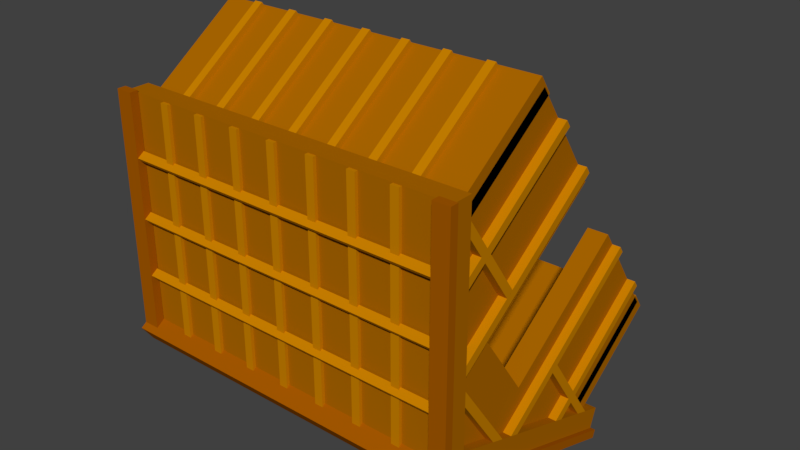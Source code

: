 # Source: GreekTent_1_.blend  (saved by Blender 2.79.0; exported with 4.5.12 LTS)
import bpy
from mathutils import Matrix  # noqa: F401  (used for matrix-valued properties, if any)

bpy.ops.wm.read_factory_settings(use_empty=True)
scene = bpy.context.scene
scene.name = 'Scene'

# ---- collections
col_collection_1 = bpy.data.collections.new('Collection 1'); scene.collection.children.link(col_collection_1)

# ---- materials (node trees are filled in below, after node groups)
mat_logs = bpy.data.materials.new('Logs')
mat_logs.alpha_threshold = 0.0
mat_logs.use_transparent_shadow = False
mat_logs.diffuse_color = (0.375, 0.1, 0.0, 1.0)
mat_logs.roughness = 0.5
mat_plank = bpy.data.materials.new('Plank')
mat_plank.alpha_threshold = 0.0
mat_plank.use_transparent_shadow = False
mat_plank.diffuse_color = (0.4109, 0.1359, 0.0, 1.0)
mat_plank.roughness = 0.5
mat_rods = bpy.data.materials.new('Rods')
mat_rods.alpha_threshold = 0.0
mat_rods.use_transparent_shadow = False
mat_rods.diffuse_color = (0.5815, 0.2192, 0.0, 1.0)
mat_rods.roughness = 0.5

# ---- material node trees

# ---- world
world_world = bpy.data.worlds.new('World'); scene.world = world_world
world_world.color = (0.05088, 0.05088, 0.05088)
world_world.use_sun_shadow = False
world_world.sun_shadow_jitter_overblur = 0.0
world_world.cycles.sampling_method = 'MANUAL'

# ---- meshes
me_cube_037 = bpy.data.meshes.new('Cube.037')
me_cube_037.from_pydata([(-1.0, -1.0, 0.0), (-1.0, -1.0, 2.0), (-1.0, 1.0, 0.0), (-1.0, 1.0, 2.0), (1.0, -1.0, 0.0), (1.0, -1.0, 2.0), (1.0, 1.0, 0.0), (1.0, 1.0, 2.0), (-42.0, 4.588, -0.01552), (-42.0, 0.492, -0.1144), (-42.0, 1.72, 0.1257), (-42.0, -2.376, 0.02683), (1.0, 4.588, -0.01552), (1.0, 0.492, -0.1144), (1.0, 1.72, 0.1257), (1.0, -2.376, 0.02683), (0.5, 1.063, 1.982), (0.5, 6.063, 1.982), (-41.5, 6.063, 1.982), (-41.5, 1.063, 1.982), (0.5, 1.063, 0.05057), (0.5, 6.063, 0.05057), (-41.5, 6.063, 0.05057), (-41.5, 1.063, 0.05057), (-36.0, 0.2779, 0.08193), (-36.0, 0.2779, 1.978), (-36.0, 1.278, 0.08193), (-36.0, 1.278, 1.978), (-35.0, 0.2779, 0.08193), (-35.0, 0.2779, 1.978), (-35.0, 1.278, 0.08193), (-35.0, 1.278, 1.978), (-16.0, 0.2779, 0.08193), (-16.0, 0.278, 1.978), (-16.0, 1.278, 0.08193), (-16.0, 1.278, 1.978), (-15.0, 0.2779, 0.08193), (-15.0, 0.278, 1.978), (-15.0, 1.278, 0.08193), (-15.0, 1.278, 1.978), (-26.0, 0.2779, 0.08193), (-26.0, 0.2779, 1.978), (-26.0, 1.278, 0.08193), (-26.0, 1.278, 1.978), (-25.0, 0.2779, 0.08193), (-25.0, 0.2779, 1.978), (-25.0, 1.278, 0.08193), (-25.0, 1.278, 1.978), (-11.0, 0.278, 0.08193), (-11.0, 0.278, 1.978), (-11.0, 1.278, 0.08193), (-11.0, 1.278, 1.978), (-10.0, 0.278, 0.08193), (-10.0, 0.278, 1.978), (-10.0, 1.278, 0.08193), (-10.0, 1.278, 1.978), (-21.0, 0.2779, 0.08193), (-21.0, 0.278, 1.978), (-21.0, 1.278, 0.08193), (-21.0, 1.278, 1.978), (-20.0, 0.2779, 0.08193), (-20.0, 0.278, 1.978), (-20.0, 1.278, 0.08193), (-20.0, 1.278, 1.978), (-31.0, 0.2779, 0.08193), (-31.0, 0.278, 1.978), (-31.0, 1.278, 0.08193), (-31.0, 1.278, 1.978), (-30.0, 0.2779, 0.08193), (-30.0, 0.278, 1.978), (-30.0, 1.278, 0.08193), (-30.0, 1.278, 1.978), (-6.0, 0.278, 0.08193), (-6.0, 0.278, 1.978), (-6.0, 1.278, 0.08193), (-6.0, 1.278, 1.978), (-5.0, 0.278, 0.08193), (-5.0, 0.278, 1.978), (-5.0, 1.278, 0.08193), (-5.0, 1.278, 1.978), (0.5, 56.65, -0.5095), (0.5, 54.94, -0.6715), (-41.5, 54.94, -0.6715), (-41.5, 56.65, -0.5095), (0.5, 4.025, 0.1509), (0.5, 2.315, -0.01108), (-41.5, 2.315, -0.01108), (-41.5, 4.025, 0.1509), (-3.0, 75.66, 0.1218), (-3.0, 51.95, -0.4505), (-3.0, 6.063, 0.1254), (-3.0, 6.063, 1.809), (-3.0, 29.77, 2.382), (-3.0, 46.98, 1.534), (-3.0, 15.48, 0.7738), (-3.0, 26.96, 0.2088), (-3.0, 58.45, 0.9692), (-0.5, 58.45, 0.9692), (-0.5, 75.66, 0.1218), (-0.5, 51.95, -0.4505), (-0.5, 6.063, 0.1254), (-0.5, 6.063, 1.809), (-0.5, 29.77, 2.382), (-0.5, 46.98, 1.534), (-0.5, 26.96, 0.2088), (-0.5, 15.48, 0.7738), (-0.5, 74.63, 0.2023), (-0.5, 77.5, 0.06111), (-40.5, 77.5, 0.06111), (-38.0, 74.63, 0.2023), (-38.0, 50.06, -0.391), (-0.5, 50.06, -0.391), (-0.5, 52.92, -0.5322), (-13.38, 52.92, -0.5322), (-13.38, 54.82, -0.4865), (-40.5, 54.82, -0.4865), (-38.0, 7.038, 1.727), (-38.0, 31.61, 2.321), (-38.0, 51.03, -0.439), (-13.38, 51.03, -0.439), (-0.5, 31.61, 2.321), (-0.5, 7.038, 1.727), (-38.0, 6.063, 1.775), (-38.0, 6.063, 0.1254), (-0.5, 28.75, 2.462), (-40.5, 28.75, 2.462), (-0.5, 4.171, 1.869), (-13.38, 4.171, 1.869), (-13.38, 6.063, 1.775), (-40.5, 6.063, 0.1254), (-40.5, 6.063, 1.914), (-13.38, 6.063, 1.914), (-0.5, 15.81, 0.00305), (-0.5, 6.063, 0.4829), (-0.5, 6.063, 0.6032), (-0.5, 19.08, -0.03807), (0.5, 15.81, 0.00305), (0.5, 6.063, 0.4829), (0.5, 6.063, 0.6032), (0.5, 19.08, -0.03807), (-0.5, 48.57, -0.4082), (-0.5, 36.21, 0.2007), (-0.5, 37.85, 0.2403), (-0.5, 51.85, -0.4493), (0.5, 48.57, -0.4082), (0.5, 45.1, -0.2371), (-0.5, 45.1, -0.2371), (-0.5, 43.95, -0.1806), (0.5, 43.95, -0.1806), (0.5, 36.5, 0.1866), (-0.5, 36.5, 0.1866), (-0.5, 36.21, 0.2007), (-0.5, 37.85, 0.2403), (-0.5, 38.13, 0.2262), (0.5, 38.13, 0.2262), (0.5, 45.59, -0.141), (-0.5, 45.59, -0.141), (-0.5, 46.74, -0.1975), (0.5, 46.74, -0.1975), (0.5, 51.85, -0.4493), (-0.5, 41.63, -0.321), (-0.5, 70.49, 0.3761), (0.5, 70.49, 0.3761), (0.5, 41.63, -0.321), (-0.5, 39.33, -0.2922), (0.5, 39.33, -0.2922), (0.5, 69.35, 0.4325), (-0.5, 69.35, 0.4325), (-0.5, 24.42, -0.105), (-0.5, 61.89, 0.7998), (0.5, 61.89, 0.7998), (0.5, 24.42, -0.105), (-0.5, 22.12, -0.07621), (-0.5, 60.74, 0.8562), (0.5, 60.74, 0.8562), (0.5, 22.12, -0.07621), (-0.5, 36.08, 2.071), (-0.5, 12.32, 1.497), (-0.5, 11.18, 1.554), (-0.5, 34.93, 2.127), (0.5, 34.93, 2.127), (0.5, 36.08, 2.071), (-0.5, 6.063, 1.346), (-0.5, 10.69, 1.458), (0.5, 10.69, 1.458), (0.5, 12.32, 1.497), (0.5, 6.063, 1.346), (-0.5, 6.063, 1.806), (0.5, 6.063, 1.43), (0.5, 11.18, 1.554), (0.5, 9.538, 1.514), (-0.5, 9.538, 1.514), (-0.5, 6.063, 1.43), (-0.5, 18.14, 1.091), (0.5, 18.14, 1.091), (0.5, 19.78, 1.13), (-0.5, 20.07, 1.116), (0.5, 6.063, 1.806), (0.5, 6.063, 1.685), (-0.5, 6.063, 1.685), (-0.5, 18.43, 1.076), (0.5, 6.063, 0.7989), (0.5, 43.54, 1.704), (-0.5, 43.54, 1.704), (-0.5, 19.78, 1.13), (-0.5, 6.063, 0.7989), (-0.5, 18.43, 1.076), (0.5, 6.063, 0.7147), (-0.5, 6.063, 0.7147), (0.5, 44.68, 1.647), (-0.5, 44.68, 1.647), (-0.5, 20.07, 1.116), (-36.0, 77.95, 0.008849), (-36.0, 55.01, -0.5449), (-36.0, 76.8, 0.06534), (-36.0, 53.87, -0.4885), (-35.0, 77.95, 0.008849), (-35.0, 55.01, -0.5449), (-35.0, 76.8, 0.06534), (-35.0, 53.87, -0.4885), (-6.0, 77.95, 0.008849), (-6.0, 55.01, -0.5449), (-6.0, 76.8, 0.06534), (-6.0, 53.87, -0.4885), (-5.0, 77.95, 0.008849), (-5.0, 55.01, -0.5449), (-5.0, 76.8, 0.06534), (-5.0, 53.87, -0.4885), (-31.0, 77.95, 0.008849), (-31.0, 55.01, -0.5449), (-31.0, 76.8, 0.06534), (-31.0, 53.87, -0.4885), (-30.0, 77.95, 0.008849), (-30.0, 55.01, -0.5449), (-30.0, 76.8, 0.06534), (-30.0, 53.87, -0.4885), (-26.0, 77.95, 0.008849), (-26.0, 55.01, -0.5449), (-26.0, 76.8, 0.06534), (-26.0, 53.87, -0.4885), (-25.0, 77.95, 0.008849), (-25.0, 55.01, -0.5449), (-25.0, 76.8, 0.06534), (-25.0, 53.87, -0.4885), (-21.0, 77.95, 0.008849), (-21.0, 55.01, -0.5449), (-21.0, 76.8, 0.06534), (-21.0, 53.87, -0.4885), (-20.0, 77.95, 0.008849), (-20.0, 55.01, -0.5449), (-20.0, 76.8, 0.06534), (-20.0, 53.87, -0.4885), (-16.0, 77.95, 0.008849), (-16.0, 55.01, -0.5449), (-16.0, 76.8, 0.06534), (-16.0, 53.87, -0.4885), (-15.0, 77.95, 0.008849), (-15.0, 55.01, -0.5449), (-15.0, 76.8, 0.06534), (-15.0, 53.87, -0.4885), (-11.0, 77.95, 0.008849), (-11.0, 55.01, -0.5449), (-11.0, 76.8, 0.06534), (-11.0, 53.87, -0.4885), (-10.0, 77.95, 0.008849), (-10.0, 55.01, -0.5449), (-10.0, 76.8, 0.06534), (-10.0, 53.87, -0.4885), (-41.5, 61.89, 0.7998), (-41.5, 38.13, 0.2262), (-41.5, 36.99, 0.2827), (-41.5, 60.74, 0.8562), (-40.5, 60.74, 0.8562), (-40.5, 61.89, 0.7998), (-40.5, 38.13, 0.2262), (-41.5, 36.5, 0.1866), (-41.5, 35.35, 0.2431), (-40.5, 36.99, 0.2827), (-40.5, 45.59, -0.141), (-41.5, 45.59, -0.141), (-41.5, 43.95, -0.1806), (-41.5, 22.12, -0.07621), (-41.5, 24.42, -0.105), (-41.5, 29.53, 0.6499), (-41.5, 27.89, 0.6103), (-40.5, 29.53, 0.6499), (-40.5, 51.85, -0.4493), (-41.5, 46.74, -0.1975), (-41.5, 45.1, -0.2371), (-40.5, 36.5, 0.1866), (-40.5, 24.42, -0.105), (-40.5, 22.12, -0.07621), (-40.5, 35.35, 0.2431), (-41.5, 26.75, 0.6668), (-41.5, 28.38, 0.7064), (-40.5, 46.74, -0.1975), (-41.5, 69.35, 0.4325), (-40.5, 69.35, 0.4325), (-41.5, 70.49, 0.3761), (-41.5, 48.57, -0.4082), (-41.5, 51.85, -0.4493), (-41.5, 39.33, -0.2922), (-41.5, 41.63, -0.321), (-40.5, 43.95, -0.1806), (-41.5, 53.29, 1.223), (-41.5, 52.14, 1.28), (-41.5, 6.063, 0.1674), (-41.5, 7.211, 0.111), (-41.5, 6.063, 0.1254), (-41.5, 20.93, 1.074), (-41.5, 19.29, 1.034), (-40.5, 53.29, 1.223), (-40.5, 27.89, 0.6103), (-40.5, 28.38, 0.7064), (-40.5, 70.49, 0.3761), (-40.5, 48.57, -0.4082), (-40.5, 45.1, -0.2371), (-40.5, 41.63, -0.321), (-40.5, 39.33, -0.2922), (-40.5, 52.14, 1.28), (-40.5, 6.063, 0.1674), (-40.5, 26.75, 0.6668), (-40.5, 7.211, 0.111), (-40.5, 6.063, 0.1254), (-41.5, 19.78, 1.13), (-41.5, 18.14, 1.091), (-40.83, 20.93, 1.074), (-40.83, 19.29, 1.034), (-40.5, 6.063, 1.806), (-40.5, 20.93, 1.074), (-40.5, 19.78, 1.13), (-40.5, 6.063, 1.806), (-40.5, 6.063, 1.685), (-41.5, 12.32, 1.497), (-41.5, 10.69, 1.458), (-41.5, 44.68, 1.647), (-41.5, 43.54, 1.704), (-41.5, 6.063, 0.7989), (-41.5, 6.063, 0.7147), (-40.5, 44.68, 1.647), (-40.5, 19.29, 1.034), (-40.5, 6.063, 0.7147), (-40.5, 43.54, 1.704), (-40.88, 19.78, 1.13), (-41.22, 12.32, 1.497), (-40.5, 12.32, 1.497), (-40.5, 11.18, 1.554), (-41.27, 11.18, 1.554), (-41.5, 6.063, 1.806), (-40.5, 6.063, 1.685), (-40.5, 18.14, 1.091), (-41.5, 11.18, 1.554), (-41.5, 9.538, 1.514), (-40.88, 18.14, 1.091), (-41.22, 10.69, 1.458), (-40.5, 6.063, 0.7989), (-40.5, 36.08, 2.071), (-41.5, 36.08, 2.071), (-40.5, 34.93, 2.127), (-41.5, 34.93, 2.127), (-41.5, 6.063, 1.806), (-41.42, 6.063, 1.685), (-41.27, 9.538, 1.514), (-40.5, 9.538, 1.514), (-40.5, 10.69, 1.458), (-41.5, 6.063, 1.685), (-41.5, 6.063, 1.43), (-41.5, 6.063, 1.346), (-40.5, 6.063, 1.346), (-40.5, 6.063, 1.43), (-36.0, 28.62, 2.438), (-36.0, 5.686, 1.884), (-36.0, 27.48, 2.495), (-36.0, 4.539, 1.941), (-35.0, 28.62, 2.438), (-35.0, 5.686, 1.884), (-35.0, 27.48, 2.495), (-35.0, 4.539, 1.941), (-6.0, 28.62, 2.438), (-6.0, 5.686, 1.884), (-6.0, 27.48, 2.495), (-6.0, 4.539, 1.941), (-5.0, 28.62, 2.438), (-5.0, 5.686, 1.884), (-5.0, 27.48, 2.495), (-5.0, 4.539, 1.941), (-31.0, 28.62, 2.438), (-31.0, 5.686, 1.884), (-31.0, 27.48, 2.495), (-31.0, 4.539, 1.941), (-30.0, 28.62, 2.438), (-30.0, 5.686, 1.884), (-30.0, 27.48, 2.495), (-30.0, 4.539, 1.941), (-26.0, 28.62, 2.438), (-26.0, 5.686, 1.884), (-26.0, 27.48, 2.495), (-26.0, 4.539, 1.941), (-25.0, 28.62, 2.438), (-25.0, 5.686, 1.884), (-25.0, 27.48, 2.495), (-25.0, 4.539, 1.941), (-21.0, 28.62, 2.438), (-21.0, 5.686, 1.884), (-21.0, 27.48, 2.495), (-21.0, 4.539, 1.941), (-20.0, 28.62, 2.438), (-20.0, 5.686, 1.884), (-20.0, 27.48, 2.495), (-20.0, 4.539, 1.941), (-16.0, 28.62, 2.438), (-16.0, 5.686, 1.884), (-16.0, 27.48, 2.495), (-16.0, 4.539, 1.941), (-15.0, 28.62, 2.438), (-15.0, 5.686, 1.884), (-15.0, 27.48, 2.495), (-15.0, 4.539, 1.941), (-11.0, 28.62, 2.438), (-11.0, 5.686, 1.884), (-11.0, 27.48, 2.495), (-11.0, 4.539, 1.941), (-10.0, 28.62, 2.438), (-10.0, 5.686, 1.884), (-10.0, 27.48, 2.495), (-10.0, 4.539, 1.941), (-42.0, 0.9156, 0.004157), (-42.0, 55.42, -0.6799), (-42.0, 0.2316, -0.06065), (-42.0, 54.73, -0.7447), (-40.0, 0.9156, 0.004157), (-40.0, 55.42, -0.6799), (-40.0, 0.2316, -0.06065), (-40.0, 54.73, -0.7447), (-42.0, -1.0, 1.863e-09), (-42.0, -1.0, 2.0), (-42.0, 1.0, -1.863e-09), (-42.0, 1.0, 2.0), (-40.0, -1.0, 1.863e-09), (-40.0, -1.0, 2.0), (-40.0, 1.0, -1.863e-09), (-40.0, 1.0, 2.0), (-1.0, 0.9156, 0.004157), (-1.0, 55.42, -0.6799), (-1.0, 0.2316, -0.06065), (-1.0, 54.73, -0.7447), (1.0, 0.9156, 0.004157), (1.0, 55.42, -0.6799), (1.0, 0.2316, -0.06065), (1.0, 54.73, -0.7447), (-31.0, 0.949, 0.09813), (-31.0, 52.63, -0.5505), (-31.0, 0.6069, 0.06573), (-31.0, 52.29, -0.5829), (-30.0, 0.949, 0.09813), (-30.0, 52.63, -0.5505), (-30.0, 0.6069, 0.06573), (-30.0, 52.29, -0.5829), (-21.0, 0.949, 0.09813), (-21.0, 52.63, -0.5505), (-21.0, 0.6069, 0.06573), (-21.0, 52.29, -0.5829), (-20.0, 0.949, 0.09813), (-20.0, 52.63, -0.5505), (-20.0, 0.6069, 0.06573), (-20.0, 52.29, -0.5829), (-11.0, 0.949, 0.09813), (-11.0, 52.63, -0.5505), (-11.0, 0.6069, 0.06573), (-11.0, 52.29, -0.5829), (-10.0, 0.949, 0.09813), (-10.0, 52.63, -0.5505), (-10.0, 0.6069, 0.06573), (-10.0, 52.29, -0.5829), (-26.0, 0.949, 0.09813), (-26.0, 52.63, -0.5505), (-26.0, 0.6069, 0.06573), (-26.0, 52.29, -0.5829), (-25.0, 0.949, 0.09813), (-25.0, 52.63, -0.5505), (-25.0, 0.6069, 0.06573), (-25.0, 52.29, -0.5829), (-16.0, 0.949, 0.09813), (-16.0, 52.63, -0.5505), (-16.0, 0.6069, 0.06573), (-16.0, 52.29, -0.5829), (-15.0, 0.949, 0.09813), (-15.0, 52.63, -0.5505), (-15.0, 0.6069, 0.06573), (-15.0, 52.29, -0.5829), (-36.0, 0.9489, 0.09813), (-36.0, 52.63, -0.5505), (-36.0, 0.6069, 0.06573), (-36.0, 52.29, -0.5829), (-35.0, 0.9489, 0.09813), (-35.0, 52.63, -0.5505), (-35.0, 0.6069, 0.06573), (-35.0, 52.29, -0.5829), (-6.0, 0.949, 0.09813), (-6.0, 52.63, -0.5505), (-6.0, 0.6069, 0.06573), (-6.0, 52.29, -0.5829), (-5.0, 0.949, 0.09813), (-5.0, 52.63, -0.5505), (-5.0, 0.6069, 0.06573), (-5.0, 52.29, -0.5829), (-31.0, 0.949, 0.09813), (-31.0, 52.63, -0.5505), (-31.0, 0.6069, 0.06573), (-31.0, 52.29, -0.5829), (-30.0, 0.949, 0.09813), (-30.0, 52.63, -0.5505), (-30.0, 0.6069, 0.06573), (-30.0, 52.29, -0.5829), (-21.0, 0.949, 0.09813), (-21.0, 52.63, -0.5505), (-21.0, 0.6069, 0.06573), (-21.0, 52.29, -0.5829), (-20.0, 0.949, 0.09813), (-20.0, 52.63, -0.5505), (-20.0, 0.6069, 0.06573), (-20.0, 52.29, -0.5829), (-11.0, 0.949, 0.09813), (-11.0, 52.63, -0.5505), (-11.0, 0.6069, 0.06573), (-11.0, 52.29, -0.5829), (-10.0, 0.949, 0.09813), (-10.0, 52.63, -0.5505), (-10.0, 0.6069, 0.06573), (-10.0, 52.29, -0.5829), (-26.0, 0.949, 0.09813), (-26.0, 52.63, -0.5505), (-26.0, 0.6069, 0.06573), (-26.0, 52.29, -0.5829), (-25.0, 0.949, 0.09813), (-25.0, 52.63, -0.5505), (-25.0, 0.6069, 0.06573), (-25.0, 52.29, -0.5829), (-16.0, 0.949, 0.09813), (-16.0, 52.63, -0.5505), (-16.0, 0.6069, 0.06573), (-16.0, 52.29, -0.5829), (-15.0, 0.949, 0.09813), (-15.0, 52.63, -0.5505), (-15.0, 0.6069, 0.06573), (-15.0, 52.29, -0.5829), (-36.0, 0.9489, 0.09813), (-36.0, 52.63, -0.5505), (-36.0, 0.6069, 0.06573), (-36.0, 52.29, -0.5829), (-35.0, 0.9489, 0.09813), (-35.0, 52.63, -0.5505), (-35.0, 0.6069, 0.06573), (-35.0, 52.29, -0.5829), (-6.0, 0.949, 0.09813), (-6.0, 52.63, -0.5505), (-6.0, 0.6069, 0.06573), (-6.0, 52.29, -0.5829), (-5.0, 0.949, 0.09813), (-5.0, 52.63, -0.5505), (-5.0, 0.6069, 0.06573), (-5.0, 52.29, -0.5829), (-6.0, 3.243, -0.01486), (-6.0, 54.93, -0.6635), (-6.0, 2.901, -0.04726), (-6.0, 54.58, -0.6959), (-5.0, 3.243, -0.01486), (-5.0, 54.93, -0.6635), (-5.0, 2.901, -0.04726), (-5.0, 54.58, -0.6959), (-36.0, 3.243, -0.01486), (-36.0, 54.93, -0.6635), (-36.0, 2.901, -0.04726), (-36.0, 54.58, -0.6959), (-35.0, 3.243, -0.01486), (-35.0, 54.93, -0.6635), (-35.0, 2.901, -0.04726), (-35.0, 54.58, -0.6959), (-16.0, 3.243, -0.01486), (-16.0, 54.93, -0.6635), (-16.0, 2.901, -0.04726), (-16.0, 54.58, -0.6959), (-15.0, 3.243, -0.01486), (-15.0, 54.93, -0.6635), (-15.0, 2.901, -0.04726), (-15.0, 54.58, -0.6959), (-26.0, 3.243, -0.01486), (-26.0, 54.93, -0.6635), (-26.0, 2.901, -0.04726), (-26.0, 54.58, -0.6959), (-25.0, 3.243, -0.01486), (-25.0, 54.93, -0.6635), (-25.0, 2.901, -0.04726), (-25.0, 54.58, -0.6959), (-11.0, 3.243, -0.01486), (-11.0, 54.93, -0.6635), (-11.0, 2.901, -0.04726), (-11.0, 54.58, -0.6959), (-10.0, 3.243, -0.01486), (-10.0, 54.93, -0.6635), (-10.0, 2.901, -0.04726), (-10.0, 54.58, -0.6959), (-21.0, 3.243, -0.01486), (-21.0, 54.93, -0.6635), (-21.0, 2.901, -0.04726), (-21.0, 54.58, -0.6959), (-20.0, 3.243, -0.01486), (-20.0, 54.93, -0.6635), (-20.0, 2.901, -0.04726), (-20.0, 54.58, -0.6959), (-31.0, 3.243, -0.01486), (-31.0, 54.93, -0.6635), (-31.0, 2.901, -0.04726), (-31.0, 54.58, -0.6959), (-30.0, 3.243, -0.01486), (-30.0, 54.93, -0.6635), (-30.0, 2.901, -0.04726), (-30.0, 54.58, -0.6959), (-40.5, -0.2963, 0.4974), (-0.5, -0.2963, 0.4974), (-40.5, -0.8699, 0.5256), (-0.5, -0.8699, 0.5256), (-40.5, 1.342, 0.5369), (-0.5, 1.342, 0.5369), (-40.5, 0.7684, 0.5652), (-0.5, 0.7685, 0.5652), (-40.5, -0.2963, 1.469), (-0.5, -0.2963, 1.469), (-40.5, -0.8698, 1.497), (-0.5, -0.8698, 1.497), (-40.5, 1.342, 1.508), (-0.5, 1.342, 1.508), (-40.5, 0.7685, 1.537), (-0.5, 0.7685, 1.537), (-40.5, -0.2963, 0.977), (-0.5, -0.2963, 0.977), (-40.5, -0.8699, 1.005), (-0.5, -0.8699, 1.005), (-40.5, 1.342, 1.017), (-0.5, 1.342, 1.017), (-40.5, 0.7684, 1.045), (-0.5, 0.7685, 1.045), (-0.5, 44.05, -0.5462), (-40.5, 44.05, -0.5462), (-0.5, 43.48, -0.5179), (-40.5, 43.48, -0.5179), (-0.5, 42.41, -0.5857), (-40.5, 42.41, -0.5857), (-0.5, 41.84, -0.5575), (-40.5, 41.84, -0.5575), (-0.5, 17.58, -0.2139), (-40.5, 17.58, -0.2139), (-0.5, 17.0, -0.1856), (-40.5, 17.0, -0.1856), (-0.5, 15.94, -0.2534), (-40.5, 15.94, -0.2534), (-0.5, 15.37, -0.2252), (-40.5, 15.37, -0.2252), (-0.5, 30.98, -0.3821), (-40.5, 30.98, -0.3821), (-0.5, 30.41, -0.3539), (-40.5, 30.41, -0.3539), (-0.5, 29.34, -0.4217), (-40.5, 29.34, -0.4217), (-0.5, 28.77, -0.3934), (-40.5, 28.77, -0.3934)], [], [(0, 1, 3, 2), (2, 3, 7, 6), (6, 7, 5, 4), (4, 5, 1, 0), (2, 6, 4, 0), (7, 3, 1, 5), (8, 9, 11, 10), (10, 11, 15, 14), (14, 15, 13, 12), (12, 13, 9, 8), (10, 14, 12, 8), (15, 11, 9, 13), (16, 17, 18, 19), (20, 23, 22, 21), (16, 20, 21, 17), (17, 21, 22, 18), (18, 22, 23, 19), (20, 16, 19, 23), (24, 25, 27, 26), (26, 27, 31, 30), (30, 31, 29, 28), (28, 29, 25, 24), (26, 30, 28, 24), (31, 27, 25, 29), (32, 33, 35, 34), (34, 35, 39, 38), (38, 39, 37, 36), (36, 37, 33, 32), (34, 38, 36, 32), (39, 35, 33, 37), (40, 41, 43, 42), (42, 43, 47, 46), (46, 47, 45, 44), (44, 45, 41, 40), (42, 46, 44, 40), (47, 43, 41, 45), (48, 49, 51, 50), (50, 51, 55, 54), (54, 55, 53, 52), (52, 53, 49, 48), (50, 54, 52, 48), (55, 51, 49, 53), (56, 57, 59, 58), (58, 59, 63, 62), (62, 63, 61, 60), (60, 61, 57, 56), (58, 62, 60, 56), (63, 59, 57, 61), (64, 65, 67, 66), (66, 67, 71, 70), (70, 71, 69, 68), (68, 69, 65, 64), (66, 70, 68, 64), (71, 67, 65, 69), (72, 73, 75, 74), (74, 75, 79, 78), (78, 79, 77, 76), (76, 77, 73, 72), (74, 78, 76, 72), (79, 75, 73, 77), (80, 81, 82, 83), (84, 87, 86, 85), (80, 84, 85, 81), (81, 85, 86, 82), (82, 86, 87, 83), (84, 80, 83, 87), (88, 89, 90, 91, 92, 93, 94, 95, 96), (97, 98, 88, 96), (98, 99, 89, 88), (90, 89, 99, 100), (100, 101, 91, 90), (92, 91, 101, 102), (92, 102, 103, 93), (102, 101, 100, 99, 98, 97, 104, 105, 103), (94, 93, 103, 105), (105, 104, 95, 94), (104, 97, 96, 95), (109, 106, 107, 108, 125, 124, 120, 117), (110, 111, 106, 109), (106, 111, 112, 107), (107, 112, 113, 114, 115, 108), (116, 110, 109, 117), (111, 110, 118, 119, 113, 112), (117, 120, 121, 116), (118, 110, 116, 122, 123), (129, 130, 125, 108, 115), (124, 126, 121, 120), (126, 127, 128, 122, 116, 121), (126, 124, 125, 130, 131, 127), (128, 127, 131), (131, 130, 129, 123, 122, 128), (119, 118, 123, 129, 115, 114), (114, 113, 119), (132, 133, 134, 135), (136, 137, 133, 132), (138, 134, 133, 137), (135, 134, 138, 139), (139, 138, 137, 136), (132, 135, 139, 136), (140, 141, 142, 143), (144, 145, 146, 147, 148, 149, 150, 151, 141, 140), (152, 142, 141, 151), (143, 142, 152, 153, 154, 155, 156, 157, 158, 159), (159, 158, 145, 144), (160, 146, 145, 158, 157, 161, 162, 163), (164, 147, 146, 160), (165, 166, 167, 156, 155, 148, 147, 164), (149, 148, 155, 154), (168, 150, 149, 154, 153, 169, 170, 171), (172, 173, 169, 153, 152, 151, 150, 168), (161, 157, 156, 167), (167, 166, 162, 161), (163, 162, 166, 165), (173, 174, 170, 169), (171, 170, 174, 175), (175, 174, 173, 172), (159, 144, 140, 143), (163, 165, 164, 160), (171, 175, 172, 168), (176, 177, 178, 179), (179, 180, 181, 176), (182, 183, 184, 185, 177, 176, 181, 186), (177, 187, 178), (188, 180, 179, 178, 189, 190, 191, 192), (186, 181, 180, 188), (186, 188, 192, 182), (192, 191, 183, 182), (193, 184, 183), (184, 194, 195, 185), (177, 185, 195), (196, 187, 177), (187, 197, 178), (178, 197, 189), (198, 190, 189, 197), (191, 190, 198), (183, 191, 199), (193, 183, 200), (193, 194, 184), (201, 202, 203, 204, 195, 194, 193, 205), (177, 195, 204), (196, 177, 204), (187, 196, 200, 199), (187, 199, 198, 197), (191, 198, 199), (183, 199, 200), (200, 206, 193), (207, 201, 205, 208), (207, 209, 202, 201), (203, 202, 209, 210), (205, 193, 206, 211, 204, 203, 210, 208), (204, 211, 196), (206, 200, 196, 211), (208, 210, 209, 207), (212, 213, 215, 214), (214, 215, 219, 218), (218, 219, 217, 216), (216, 217, 213, 212), (214, 218, 216, 212), (219, 215, 213, 217), (220, 221, 223, 222), (222, 223, 227, 226), (226, 227, 225, 224), (224, 225, 221, 220), (222, 226, 224, 220), (227, 223, 221, 225), (228, 229, 231, 230), (230, 231, 235, 234), (234, 235, 233, 232), (232, 233, 229, 228), (230, 234, 232, 228), (235, 231, 229, 233), (236, 237, 239, 238), (238, 239, 243, 242), (242, 243, 241, 240), (240, 241, 237, 236), (238, 242, 240, 236), (243, 239, 237, 241), (244, 245, 247, 246), (246, 247, 251, 250), (250, 251, 249, 248), (248, 249, 245, 244), (246, 250, 248, 244), (251, 247, 245, 249), (252, 253, 255, 254), (254, 255, 259, 258), (258, 259, 257, 256), (256, 257, 253, 252), (254, 258, 256, 252), (259, 255, 253, 257), (260, 261, 263, 262), (262, 263, 267, 266), (266, 267, 265, 264), (264, 265, 261, 260), (262, 266, 264, 260), (267, 263, 261, 265), (268, 269, 270, 271), (271, 272, 273, 268), (273, 274, 269, 268), (269, 275, 276, 270), (271, 270, 277, 272), (272, 277, 274, 273), (295, 278, 279, 269, 274, 277, 270, 283, 285, 313, 329, 330, 331, 328, 286, 300, 287), (269, 279, 280, 275), (281, 276, 275, 282), (283, 270, 276, 284), (287, 288, 280, 279), (282, 290, 291, 281), (291, 292, 276, 281), (282, 275, 289, 290), (283, 284, 293, 294), (296, 279, 278, 297), (298, 287, 279, 296), (299, 288, 287, 300), (301, 280, 288, 302), (290, 289, 292, 291), (304, 283, 294, 305), (306, 293, 284, 307, 308), (309, 294, 293, 310), (311, 285, 283, 304), (297, 278, 295, 314), (296, 297, 314, 298), (314, 295, 287, 298), (315, 299, 300, 286), (317, 318, 301, 302), (318, 303, 280, 301), (302, 288, 316, 317), (305, 319, 311, 304), (305, 294, 313, 319), (320, 321, 293, 306), (307, 284, 312, 322), (308, 307, 322, 323), (324, 309, 310, 325), (313, 294, 309, 326), (321, 327, 310, 293), (319, 313, 285, 311), (332, 315, 286, 328), (292, 289, 275, 280, 303, 316, 288, 299, 315, 332, 349, 350, 340, 321, 312, 284, 276), (317, 316, 303, 318), (323, 322, 312, 321, 320), (333, 324, 325, 334), (335, 309, 324, 336), (337, 325, 310, 338), (313, 326, 329), (339, 329, 326, 309, 335), (327, 321, 340), (338, 310, 327, 340, 341), (342, 330, 329, 339), (331, 330, 343, 344, 345, 346, 347, 348), (351, 333, 334, 352), (324, 333, 344, 343), (353, 354, 334, 325), (336, 342, 339, 335), (336, 324, 343, 330, 342), (355, 350, 353, 325, 337), (341, 340, 350, 355), (356, 345, 344, 333, 357), (358, 346, 345, 356), (359, 351, 347, 346, 358), (348, 347, 351, 360), (361, 362, 363, 364, 354, 353, 350, 349), (360, 351, 352, 365), (357, 333, 351, 359), (366, 352, 334, 367), (367, 334, 354, 364, 368), (359, 358, 356, 357), (365, 352, 362, 361), (369, 363, 362, 352, 366), (368, 364, 363, 369), (308, 323, 320, 306), (337, 338, 341, 355), (366, 367, 368, 369), (348, 360, 365, 361, 349, 332, 328, 331), (370, 371, 373, 372), (372, 373, 377, 376), (376, 377, 375, 374), (374, 375, 371, 370), (372, 376, 374, 370), (377, 373, 371, 375), (378, 379, 381, 380), (380, 381, 385, 384), (384, 385, 383, 382), (382, 383, 379, 378), (380, 384, 382, 378), (385, 381, 379, 383), (386, 387, 389, 388), (388, 389, 393, 392), (392, 393, 391, 390), (390, 391, 387, 386), (388, 392, 390, 386), (393, 389, 387, 391), (394, 395, 397, 396), (396, 397, 401, 400), (400, 401, 399, 398), (398, 399, 395, 394), (396, 400, 398, 394), (401, 397, 395, 399), (402, 403, 405, 404), (404, 405, 409, 408), (408, 409, 407, 406), (406, 407, 403, 402), (404, 408, 406, 402), (409, 405, 403, 407), (410, 411, 413, 412), (412, 413, 417, 416), (416, 417, 415, 414), (414, 415, 411, 410), (412, 416, 414, 410), (417, 413, 411, 415), (418, 419, 421, 420), (420, 421, 425, 424), (424, 425, 423, 422), (422, 423, 419, 418), (420, 424, 422, 418), (425, 421, 419, 423), (426, 427, 429, 428), (428, 429, 433, 432), (432, 433, 431, 430), (430, 431, 427, 426), (428, 432, 430, 426), (433, 429, 427, 431), (434, 435, 437, 436), (436, 437, 441, 440), (440, 441, 439, 438), (438, 439, 435, 434), (436, 440, 438, 434), (441, 437, 435, 439), (442, 443, 445, 444), (444, 445, 449, 448), (448, 449, 447, 446), (446, 447, 443, 442), (444, 448, 446, 442), (449, 445, 443, 447), (450, 451, 453, 452), (452, 453, 457, 456), (456, 457, 455, 454), (454, 455, 451, 450), (452, 456, 454, 450), (457, 453, 451, 455), (458, 459, 461, 460), (460, 461, 465, 464), (464, 465, 463, 462), (462, 463, 459, 458), (460, 464, 462, 458), (465, 461, 459, 463), (466, 467, 469, 468), (468, 469, 473, 472), (472, 473, 471, 470), (470, 471, 467, 466), (468, 472, 470, 466), (473, 469, 467, 471), (474, 475, 477, 476), (476, 477, 481, 480), (480, 481, 479, 478), (478, 479, 475, 474), (476, 480, 478, 474), (481, 477, 475, 479), (482, 483, 485, 484), (484, 485, 489, 488), (488, 489, 487, 486), (486, 487, 483, 482), (484, 488, 486, 482), (489, 485, 483, 487), (490, 491, 493, 492), (492, 493, 497, 496), (496, 497, 495, 494), (494, 495, 491, 490), (492, 496, 494, 490), (497, 493, 491, 495), (498, 499, 501, 500), (500, 501, 505, 504), (504, 505, 503, 502), (502, 503, 499, 498), (500, 504, 502, 498), (505, 501, 499, 503), (506, 507, 509, 508), (508, 509, 513, 512), (512, 513, 511, 510), (510, 511, 507, 506), (508, 512, 510, 506), (513, 509, 507, 511), (514, 515, 517, 516), (516, 517, 521, 520), (520, 521, 519, 518), (518, 519, 515, 514), (516, 520, 518, 514), (521, 517, 515, 519), (522, 523, 525, 524), (524, 525, 529, 528), (528, 529, 527, 526), (526, 527, 523, 522), (524, 528, 526, 522), (529, 525, 523, 527), (530, 531, 533, 532), (532, 533, 537, 536), (536, 537, 535, 534), (534, 535, 531, 530), (532, 536, 534, 530), (537, 533, 531, 535), (538, 539, 541, 540), (540, 541, 545, 544), (544, 545, 543, 542), (542, 543, 539, 538), (540, 544, 542, 538), (545, 541, 539, 543), (546, 547, 549, 548), (548, 549, 553, 552), (552, 553, 551, 550), (550, 551, 547, 546), (548, 552, 550, 546), (553, 549, 547, 551), (554, 555, 557, 556), (556, 557, 561, 560), (560, 561, 559, 558), (558, 559, 555, 554), (556, 560, 558, 554), (561, 557, 555, 559), (562, 563, 565, 564), (564, 565, 569, 568), (568, 569, 567, 566), (566, 567, 563, 562), (564, 568, 566, 562), (569, 565, 563, 567), (570, 571, 573, 572), (572, 573, 577, 576), (576, 577, 575, 574), (574, 575, 571, 570), (572, 576, 574, 570), (577, 573, 571, 575), (578, 579, 581, 580), (580, 581, 585, 584), (584, 585, 583, 582), (582, 583, 579, 578), (580, 584, 582, 578), (585, 581, 579, 583), (586, 587, 589, 588), (588, 589, 593, 592), (592, 593, 591, 590), (590, 591, 587, 586), (588, 592, 590, 586), (593, 589, 587, 591), (594, 595, 597, 596), (596, 597, 601, 600), (600, 601, 599, 598), (598, 599, 595, 594), (596, 600, 598, 594), (601, 597, 595, 599), (602, 603, 605, 604), (604, 605, 609, 608), (608, 609, 607, 606), (606, 607, 603, 602), (604, 608, 606, 602), (609, 605, 603, 607), (610, 611, 613, 612), (612, 613, 617, 616), (616, 617, 615, 614), (614, 615, 611, 610), (612, 616, 614, 610), (617, 613, 611, 615), (618, 619, 621, 620), (620, 621, 625, 624), (624, 625, 623, 622), (622, 623, 619, 618), (620, 624, 622, 618), (625, 621, 619, 623), (626, 627, 629, 628), (628, 629, 633, 632), (632, 633, 631, 630), (630, 631, 627, 626), (628, 632, 630, 626), (633, 629, 627, 631), (634, 635, 637, 636), (636, 637, 641, 640), (640, 641, 639, 638), (638, 639, 635, 634), (636, 640, 638, 634), (641, 637, 635, 639), (642, 643, 645, 644), (644, 645, 649, 648), (648, 649, 647, 646), (646, 647, 643, 642), (644, 648, 646, 642), (649, 645, 643, 647), (650, 651, 653, 652), (652, 653, 657, 656), (656, 657, 655, 654), (654, 655, 651, 650), (652, 656, 654, 650), (657, 653, 651, 655), (658, 659, 661, 660), (660, 661, 665, 664), (664, 665, 663, 662), (662, 663, 659, 658), (660, 664, 662, 658), (665, 661, 659, 663)])
me_cube_037.polygons.foreach_set('material_index', [0, 0, 0, 0, 0, 0, 0, 0, 0, 0, 0, 0, 1, 1, 1, 1, 1, 1, 2, 2, 2, 2, 2, 2, 2, 2, 2, 2, 2, 2, 2, 2, 2, 2, 2, 2, 2, 2, 2, 2, 2, 2, 2, 2, 2, 2, 2, 2, 2, 2, 2, 2, 2, 2, 2, 2, 2, 2, 2, 2, 1, 1, 1, 1, 1, 1, 1, 1, 1, 1, 1, 1, 1, 1, 1, 1, 1, 1, 1, 1, 1, 1, 1, 1, 1, 1, 1, 1, 1, 1, 1, 1, 1, 2, 2, 2, 2, 2, 2, 2, 2, 2, 2, 2, 2, 2, 2, 2, 2, 2, 2, 2, 2, 2, 2, 2, 2, 2, 2, 2, 2, 2, 2, 2, 2, 2, 2, 2, 2, 2, 2, 2, 2, 2, 2, 2, 2, 2, 2, 2, 2, 2, 2, 2, 2, 2, 2, 2, 2, 2, 2, 2, 2, 2, 2, 2, 2, 2, 2, 2, 2, 2, 2, 2, 2, 2, 2, 2, 2, 2, 2, 2, 2, 2, 2, 2, 2, 2, 2, 2, 2, 2, 2, 2, 2, 2, 2, 2, 2, 2, 2, 2, 2, 2, 2, 2, 2, 2, 2, 2, 2, 2, 2, 2, 2, 2, 2, 2, 2, 2, 2, 2, 2, 2, 2, 2, 2, 2, 2, 2, 2, 2, 2, 2, 2, 2, 2, 2, 2, 2, 2, 2, 2, 2, 2, 2, 2, 2, 2, 2, 2, 2, 2, 2, 2, 2, 2, 2, 2, 2, 2, 2, 2, 2, 2, 2, 2, 2, 2, 2, 2, 2, 2, 2, 2, 2, 2, 2, 2, 2, 2, 2, 2, 2, 2, 2, 2, 2, 2, 2, 2, 2, 2, 2, 2, 2, 2, 2, 2, 2, 2, 2, 2, 2, 2, 2, 2, 2, 2, 2, 2, 2, 2, 2, 2, 2, 2, 2, 2, 2, 2, 2, 2, 2, 0, 0, 0, 0, 0, 0, 0, 0, 0, 0, 0, 0, 0, 0, 0, 0, 0, 0, 0, 0, 0, 0, 0, 0, 0, 0, 0, 0, 0, 0, 0, 0, 0, 0, 0, 0, 0, 0, 0, 0, 0, 0, 0, 0, 0, 0, 0, 0, 0, 0, 0, 0, 0, 0, 0, 0, 0, 0, 0, 0, 0, 0, 0, 0, 0, 0, 0, 0, 0, 0, 0, 0, 0, 0, 0, 0, 0, 0, 0, 0, 0, 0, 0, 0, 0, 0, 0, 0, 0, 0, 0, 0, 0, 0, 0, 0, 0, 0, 0, 0, 0, 0, 2, 2, 2, 2, 2, 2, 2, 2, 2, 2, 2, 2, 2, 2, 2, 2, 2, 2, 2, 2, 2, 2, 2, 2, 2, 2, 2, 2, 2, 2, 2, 2, 2, 2, 2, 2, 2, 2, 2, 2, 2, 2, 2, 2, 2, 2, 2, 2, 2, 2, 2, 2, 2, 2, 2, 2, 2, 2, 2, 2, 2, 2, 2, 2, 2, 2, 2, 2, 2, 2, 2, 2, 2, 2, 2, 2, 2, 2])
me_cube_037.materials.append(mat_logs)
me_cube_037.materials.append(mat_plank)
me_cube_037.materials.append(mat_rods)
me_cube_037.use_remesh_preserve_volume = False
me_cube_037.use_remesh_preserve_attributes = False
me_cube_037.use_mirror_vertex_groups = False
me_cube_037.update()

# ---- objects
ob_cube_012 = bpy.data.objects.new('Cube.012', me_cube_037)

# ---- transforms, parenting, visibility, modifiers, constraints
ob_cube_012.location = (2.05, 0.025, 3.2)
ob_cube_012.scale = (0.1, 0.05, 1.45)
ob_cube_012.lineart.crease_threshold = 0.0

# ---- collection membership
col_collection_1.objects.link(ob_cube_012)

# ---- scene / render settings (as saved in the file)
scene.frame_start = 1; scene.frame_end = 250; scene.frame_set(1)
scene.render.engine = 'BLENDER_EEVEE_NEXT'
scene.render.resolution_percentage = 50
scene.render.dither_intensity = 0.0
scene.cycles.use_denoising = False
scene.cycles.samples = 128
scene.cycles.sampling_pattern = 'TABULATED_SOBOL'
scene.cycles.use_adaptive_sampling = False
scene.cycles.use_light_tree = False
scene.cycles.blur_glossy = 0.0
scene.cycles.sample_clamp_indirect = 0.0
scene.view_settings.view_transform = 'Standard'
bpy.context.view_layer.update()

# ---- added for rendering (the .blend has no active camera and no usable light): camera, sun
cam_auto = bpy.data.cameras.new('AutoCamera')
cam_auto.lens = 50.0
cam_auto.sensor_width = 36.0
cam_auto.clip_end = 1000.0
ob_auto_camera = bpy.data.objects.new('AutoCamera', cam_auto)
scene.collection.objects.link(ob_auto_camera)
ob_auto_camera.location = (6.96575, -6.44455, 10.0412)
ob_auto_camera.rotation_euler = (1.09748, -7.21219e-08, 0.694738)
scene.camera = ob_auto_camera
light_auto_sun = bpy.data.lights.new('AutoSun', 'SUN')
light_auto_sun.energy = 3.0
light_auto_sun.angle = 0.0523599
ob_auto_sun = bpy.data.objects.new('AutoSun', light_auto_sun)
scene.collection.objects.link(ob_auto_sun)
ob_auto_sun.rotation_euler = (0.872665, 0.174533, 0.523599)
bpy.context.view_layer.update()
